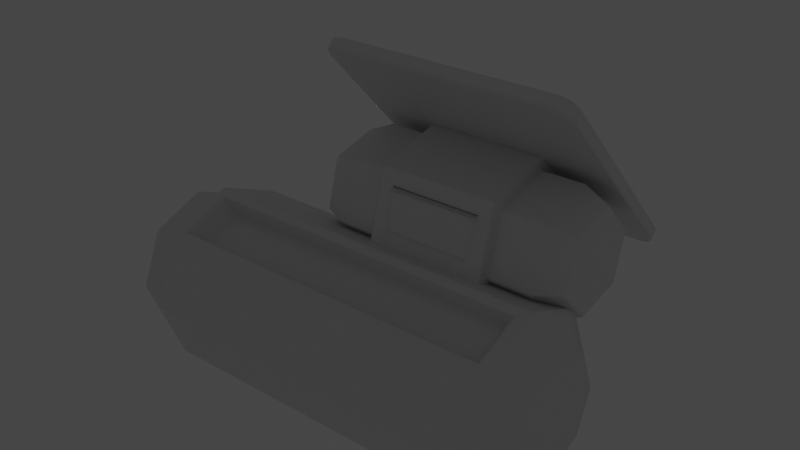 # Source: Kiosk.blend  (saved by Blender 3.1.7; exported with 4.5.12 LTS)
import bpy
from mathutils import Matrix  # noqa: F401  (used for matrix-valued properties, if any)

bpy.ops.wm.read_factory_settings(use_empty=True)
scene = bpy.context.scene
scene.name = 'Scene'

# ---- materials (node trees are filled in below, after node groups)
mat_material = bpy.data.materials.new('Material')
mat_material.alpha_threshold = 0.0
mat_material.use_transparent_shadow = False
mat_material.line_color = (0.0, 0.0, 0.0, 1.0)
mat_light = bpy.data.materials.new('Light')
mat_light.use_transparent_shadow = False

# ---- material node trees
mat_material.use_nodes = True; mat_material.node_tree.nodes.clear()
_N = mat_material.node_tree.nodes; _L = mat_material.node_tree.links
n0 = _N.new('ShaderNodeOutputMaterial'); n0.name = 'Material Output'; n0.location = (300, 300)
n1 = _N.new('ShaderNodeBsdfPrincipled'); n1.name = 'Principled BSDF'; n1.location = (10, 300)
n1.distribution = 'GGX'
n1.subsurface_method = 'BURLEY'
n1.inputs[2].default_value = 0.4
n1.inputs[3].default_value = 1.45
n1.inputs[27].default_value = (0.0, 0.0, 0.0, 1.0)
n1.inputs[28].default_value = 1.0
_L.new(n1.outputs[0], n0.inputs[0])
n0.is_active_output = True
mat_light.use_nodes = True; mat_light.node_tree.nodes.clear()
_N = mat_light.node_tree.nodes; _L = mat_light.node_tree.links
n0 = _N.new('ShaderNodeBsdfPrincipled'); n0.name = 'Principled BSDF'; n0.location = (10, 300)
n0.distribution = 'GGX'
n0.subsurface_method = 'BURLEY'
n0.inputs[3].default_value = 1.45
n0.inputs[28].default_value = 5.0
n1 = _N.new('ShaderNodeOutputMaterial'); n1.name = 'Material Output'; n1.location = (300, 300)
_L.new(n0.outputs[0], n1.inputs[0])
n1.is_active_output = True

# ---- world
world_world = bpy.data.worlds.new('World'); scene.world = world_world
world_world.use_nodes = True; world_world.node_tree.nodes.clear()
_N = world_world.node_tree.nodes; _L = world_world.node_tree.links
n0 = _N.new('ShaderNodeOutputWorld'); n0.name = 'World Output'; n0.location = (300, 300)
n1 = _N.new('ShaderNodeBackground'); n1.name = 'Background'; n1.location = (10, 300)
n1.inputs[0].default_value = (0.05088, 0.05088, 0.05088, 1.0)
_L.new(n1.outputs[0], n0.inputs[0])
n0.is_active_output = True
world_world.color = (0.05088, 0.05088, 0.05088)
world_world.use_sun_shadow = False
world_world.sun_shadow_jitter_overblur = 0.0

# ---- meshes
me_cylinder_025 = bpy.data.meshes.new('Cylinder.025')
me_cylinder_025.from_pydata([(2.073e-09, 0.3157, -0.745), (2.184e-09, 0.2316, 0.8593), (0.2233, 0.2233, -0.745), (0.1638, 0.1638, 0.8593), (0.3157, -1.35e-08, -0.745), (0.2316, -9.432e-09, 0.8593), (0.2233, -0.2233, -0.745), (0.1638, -0.1638, 0.8593), (-3.115e-08, -0.3157, -0.745), (-3.822e-08, -0.2316, 0.8593), (-0.2846, -0.2303, -0.7034), (-0.2846, -0.2303, 0.7034), (-0.3641, -0.0384, -0.7034), (-0.3641, -0.0384, 0.7034), (-0.2233, 0.2233, -0.745), (-0.1638, 0.1638, 0.8593), (-0.1638, -0.1638, 0.8593), (-0.2233, -0.2233, -0.745), (-0.3157, 7.641e-09, -0.745), (-0.2316, 1.41e-08, 0.8593), (-0.2173, -0.1936, 0.6483), (-0.2173, -0.1936, -0.6483), (-0.2905, -0.01675, -0.6483), (-0.2905, -0.01675, 0.6483), (0.0, 0.38, -0.745), (0.2687, 0.2687, -0.745), (0.38, -1.661e-08, -0.745), (0.2687, -0.2687, -0.745), (-3.322e-08, -0.38, -0.745), (-0.2687, -0.2687, -0.745), (-0.38, 4.531e-09, -0.745), (-0.2687, 0.2687, -0.745), (0.2687, 0.2687, 0.745), (0.0, 0.38, 0.745), (0.38, -1.661e-08, 0.745), (0.2687, -0.2687, 0.745), (-3.322e-08, -0.38, 0.745), (-0.2687, -0.2687, 0.745), (-0.38, 4.531e-09, 0.745), (-0.2687, 0.2687, 0.745), (2.002e-08, 0.3021, -0.9112), (1.831e-08, 0.3157, -0.8986), (0.2233, 0.2233, -0.8986), (0.2136, 0.2136, -0.9112), (0.3157, -1.35e-08, -0.8986), (0.3021, -1.304e-08, -0.9112), (0.2233, -0.2233, -0.8986), (0.2136, -0.2136, -0.9112), (-1.491e-08, -0.3157, -0.8986), (-1.304e-08, -0.3021, -0.9112), (-0.2233, -0.2233, -0.8986), (-0.2136, -0.2136, -0.9112), (-0.3157, 7.641e-09, -0.8986), (-0.3021, 8.382e-09, -0.9112), (-0.2233, 0.2233, -0.8986), (-0.2136, 0.2136, -0.9112), (-1.054, 0.18, -0.2274), (-1.02, 0.2126, -0.2749), (-1.035, 0.1261, -0.232), (-0.987, 0.1714, -0.298), (-1.021, 0.1393, -0.2787), (-0.987, 0.1714, 0.7485), (-1.035, 0.1261, 0.6825), (-1.021, 0.1393, 0.7292), (-0.2744, 0.8449, -0.232), (-0.3223, 0.7996, -0.298), (-0.2884, 0.8317, -0.2787), (-0.2744, 0.8449, 0.6825), (-0.3223, 0.7996, 0.7485), (-0.2884, 0.8317, 0.7292), (-1.054, 0.18, 0.6779), (-1.044, 0.1895, 0.7115), (-1.02, 0.2126, 0.7254), (-0.3372, 0.8575, 0.7115), (-1.071, 0.1641, -0.232), (-1.071, 0.1641, 0.6825), (-1.057, 0.1774, -0.2787), (-1.023, 0.2094, -0.298), (-0.3583, 0.8376, -0.298), (-1.057, 0.1774, 0.7292), (-1.023, 0.2094, 0.7485), (-0.3583, 0.8376, 0.7485), (-0.3243, 0.8697, 0.7292), (-0.3103, 0.8829, 0.6825), (-0.3103, 0.8829, -0.232), (-0.3243, 0.8697, -0.2787), (-1.047, 0.1869, -0.2647), (-0.3609, 0.8351, -0.2798), (-0.3609, 0.8351, 0.7303), (-0.3236, 0.8704, 0.6789), (-0.3236, 0.8704, -0.2284), (-0.3345, 0.8601, -0.2647), (-1.05, 0.1683, -0.2284), (-1.05, 0.1683, 0.6789), (-1.039, 0.1787, -0.2647), (-0.3267, 0.8518, 0.7152), (-0.3157, 0.8621, -0.2284), (-0.3267, 0.8518, -0.2647), (-1.012, 0.2043, -0.2749), (-0.3538, 0.8262, -0.2749), (-1.036, 0.1813, 0.7115), (-1.012, 0.2043, 0.7254), (-0.3538, 0.8262, 0.7254), (-0.3193, 0.8588, 0.6779), (-0.4799, 0.6075, -0.02475), (-0.4799, 0.6075, 0.4752), (-0.2347, 0.5392, -0.02475), (-0.2347, 0.5392, 0.4752), (-0.1713, 0.2927, -0.02475), (-0.1713, 0.2927, 0.4752), (-0.3531, 0.1145, -0.02475), (-0.3531, 0.1145, 0.4752), (-0.5982, 0.1828, -0.02475), (-0.5982, 0.1828, 0.4752), (-0.6617, 0.4293, -0.02475), (-0.6617, 0.4293, 0.4752), (-0.4913, 0.6515, -0.02475), (-0.2023, 0.571, -0.02475), (-0.2023, 0.571, 0.4752), (-0.4913, 0.6515, 0.4752), (-0.1275, 0.2805, -0.02475), (-0.1275, 0.2805, 0.4752), (-0.7055, 0.4415, -0.02475), (-0.7055, 0.4415, 0.4752), (-0.4677, 0.5598, -0.3152), (-0.2699, 0.5047, -0.3152), (-0.2699, 0.5047, 0.7657), (-0.4677, 0.5598, 0.7657), (-0.2187, 0.3059, -0.3152), (-0.2187, 0.3059, 0.7657), (-0.3653, 0.1622, -0.3152), (-0.3653, 0.1622, 0.7657), (-0.5631, 0.2173, -0.3152), (-0.5631, 0.2173, 0.7657), (-0.6143, 0.4161, -0.3152), (-0.6143, 0.4161, 0.7657), (-0.3417, 0.07047, 0.4752), (-0.3417, 0.07047, -0.02475), (-0.6307, 0.151, -0.02475), (-0.6307, 0.151, 0.4752), (-0.4041, 0.09626, 0.4082), (-0.4041, 0.09626, 0.0423), (-0.564, 0.1408, 0.0423), (-0.5637, 0.1423, 0.4087), (-0.4134, 0.08566, 0.4035), (-0.4134, 0.08566, 0.04703), (-0.5671, 0.1176, 0.04777), (-0.5641, 0.1276, 0.4035), (-0.4799, 0.6075, -0.208), (-0.2347, 0.5392, -0.208), (-0.2347, 0.5392, 0.6585), (-0.4799, 0.6075, 0.6585), (-0.1713, 0.2927, -0.208), (-0.1713, 0.2927, 0.6585), (-0.3531, 0.1145, -0.208), (-0.3531, 0.1145, 0.6585), (-0.5982, 0.1828, -0.208), (-0.5982, 0.1828, 0.6585), (-0.6617, 0.4293, -0.208), (-0.6617, 0.4293, 0.6585)], [], [(24, 33, 32, 25), (25, 32, 34, 26), (26, 34, 35, 27), (27, 35, 36, 28), (28, 36, 37, 29), (13, 12, 22, 23), (19, 9, 5), (30, 38, 39, 31), (31, 39, 33, 24), (2, 4, 44, 42), (11, 10, 29, 37), (10, 12, 30, 29), (13, 11, 37, 38), (12, 13, 38, 30), (21, 20, 23, 22), (12, 10, 21, 22), (11, 13, 23, 20), (10, 11, 20, 21), (2, 0, 24, 25), (4, 2, 25, 26), (6, 4, 26, 27), (8, 6, 27, 28), (17, 8, 28, 29), (18, 17, 29, 30), (14, 18, 30, 31), (0, 14, 31, 24), (14, 0, 41, 54), (18, 14, 54, 52), (8, 17, 50, 48), (4, 6, 46, 44), (17, 18, 52, 50), (6, 8, 48, 46), (51, 53, 55), (1, 3, 32, 33), (3, 5, 34, 32), (5, 7, 35, 34), (7, 9, 36, 35), (9, 16, 37, 36), (16, 19, 38, 37), (19, 15, 39, 38), (15, 1, 33, 39), (41, 42, 43, 40), (42, 44, 45, 43), (44, 46, 47, 45), (46, 48, 49, 47), (48, 50, 51, 49), (50, 52, 53, 51), (52, 54, 55, 53), (54, 41, 40, 55), (0, 2, 42, 41), (57, 70, 72), (61, 62, 59), (69, 67, 83, 82), (63, 61, 80, 79), (60, 58, 74, 76), (67, 64, 84, 83), (61, 68, 81, 80), (58, 62, 75, 74), (64, 66, 85, 84), (65, 59, 77, 78), (68, 69, 82, 81), (62, 63, 79, 75), (66, 65, 78, 85), (59, 60, 76, 77), (70, 56, 74, 75), (56, 86, 76, 74), (86, 57, 77, 76), (57, 87, 78, 77), (71, 70, 75, 79), (72, 71, 79, 80), (88, 72, 80, 81), (73, 88, 81, 82), (89, 73, 82, 83), (90, 89, 83, 84), (91, 90, 84, 85), (87, 91, 85, 78), (88, 102, 95, 73), (72, 71, 100, 101), (72, 101, 102, 88), (71, 70, 93, 100), (87, 91, 97, 99), (57, 87, 99, 98), (86, 57, 98, 94), (90, 89, 103, 96), (56, 92, 93, 70), (73, 95, 103, 89), (86, 94, 92, 56), (90, 96, 97, 91), (116, 119, 118, 117), (117, 118, 121, 120), (120, 121, 136, 137), (109, 107, 150, 153), (138, 139, 123, 122), (122, 123, 119, 116), (110, 112, 156, 154), (106, 104, 116, 117), (105, 107, 118, 119), (108, 106, 117, 120), (107, 109, 121, 118), (110, 108, 120, 137), (109, 111, 136, 121), (112, 110, 137, 138), (111, 113, 139, 136), (114, 112, 138, 122), (113, 115, 123, 139), (104, 114, 122, 116), (115, 105, 119, 123), (127, 133, 129), (132, 134, 125), (114, 104, 148, 158), (104, 106, 149, 148), (113, 111, 155, 157), (108, 110, 154, 152), (105, 115, 159, 151), (107, 105, 151, 150), (112, 114, 158, 156), (111, 109, 153, 155), (106, 108, 152, 149), (115, 113, 157, 159), (140, 141, 137, 136), (141, 142, 138, 137), (145, 144, 147, 146), (144, 145, 141, 140), (145, 146, 142, 141), (147, 144, 140, 143), (146, 142, 143, 147), (125, 124, 148, 149), (127, 126, 150, 151), (128, 125, 149, 152), (126, 129, 153, 150), (130, 128, 152, 154), (129, 131, 155, 153), (132, 130, 154, 156), (131, 133, 157, 155), (134, 132, 156, 158), (133, 135, 159, 157), (124, 134, 158, 148), (135, 127, 151, 159), (5, 3, 19), (3, 1, 19), (1, 15, 19), (19, 16, 9), (9, 7, 5), (55, 40, 43), (43, 45, 55), (45, 47, 55), (47, 49, 55), (49, 51, 55), (87, 57, 90), (57, 86, 56), (70, 57, 56), (70, 71, 72), (72, 88, 89), (88, 73, 89), (89, 90, 72), (72, 90, 57), (90, 91, 87), (60, 59, 58), (59, 65, 64), (65, 66, 64), (64, 67, 68), (67, 69, 68), (68, 61, 64), (61, 63, 62), (62, 58, 59), (59, 64, 61), (129, 126, 127), (127, 135, 133), (133, 131, 129), (134, 124, 125), (125, 128, 130), (130, 132, 125), (142, 143, 139, 138), (143, 140, 136, 139)])
me_cylinder_025.polygons.foreach_set('material_index', [0, 0, 0, 0, 0, 0, 0, 0, 0, 0, 0, 0, 0, 0, 0, 0, 0, 0, 0, 0, 0, 0, 0, 0, 0, 0, 0, 0, 0, 0, 0, 0, 0, 0, 0, 0, 0, 0, 0, 0, 0, 0, 0, 0, 0, 0, 0, 0, 0, 0, 1, 0, 0, 0, 0, 0, 0, 0, 0, 0, 0, 0, 0, 0, 0, 0, 0, 0, 0, 0, 0, 0, 0, 0, 0, 0, 0, 0, 0, 0, 0, 0, 0, 0, 0, 0, 0, 0, 0, 0, 0, 0, 0, 0, 0, 0, 0, 0, 0, 0, 0, 0, 0, 0, 0, 0, 0, 0, 0, 0, 0, 0, 0, 0, 0, 0, 0, 0, 0, 0, 0, 0, 0, 0, 0, 0, 0, 0, 0, 0, 0, 0, 0, 0, 0, 0, 0, 0, 0, 0, 0, 0, 0, 0, 0, 0, 0, 0, 1, 1, 1, 1, 1, 1, 1, 1, 1, 0, 0, 0, 0, 0, 0, 0, 0, 0, 0, 0, 0, 0, 0, 0, 0, 0])
_uv = me_cylinder_025.uv_layers.new(name='UVMap')
_uv.uv.foreach_set('vector', [0.3428, 0.06222, 0.3428, 0.6166, 0.2584, 0.6166, 0.2584, 0.06222, 0.2584, 0.06222, 0.2584, 0.6166, 0.1763, 0.6166, 0.1763, 0.06222, 0.1763, 0.06222, 0.1763, 0.6166, 0.09188, 0.6166, 0.09188, 0.06222, 0.09188, 0.06222, 0.09188, 0.6166, 0.0003876, 0.6166, 0.0003876, 0.06222, 0.7445, 0.06222, 0.7445, 0.6166, 0.6429, 0.6166, 0.6429, 0.06222, 0.5499, 0.6011, 0.5499, 0.07769, 0.5414, 0.09822, 0.5414, 0.5806, 0.5302, 0.6591, 0.7551, 0.6591, 0.9233, 0.6591, 0.5359, 0.06222, 0.5359, 0.6166, 0.4343, 0.6166, 0.4343, 0.06222, 0.4343, 0.06222, 0.4343, 0.6166, 0.3428, 0.6166, 0.3428, 0.06222, 0.2574, 0.06222, 0.1773, 0.06222, 0.1773, 0.005069, 0.2574, 0.005069, 0.6289, 0.6011, 0.6289, 0.07769, 0.6429, 0.06222, 0.6429, 0.6166, 0.6289, 0.07769, 0.5499, 0.07769, 0.5359, 0.06222, 0.6429, 0.06222, 0.5499, 0.6011, 0.6289, 0.6011, 0.6429, 0.6166, 0.5359, 0.6166, 0.5499, 0.07769, 0.5499, 0.6011, 0.5359, 0.6166, 0.5359, 0.06222, 0.6374, 0.09822, 0.6374, 0.5806, 0.5414, 0.5806, 0.5414, 0.09822, 0.5499, 0.07769, 0.6289, 0.07769, 0.6374, 0.09822, 0.5414, 0.09822, 0.6289, 0.6011, 0.5499, 0.6011, 0.5414, 0.5806, 0.6374, 0.5806, 0.6289, 0.07769, 0.6289, 0.6011, 0.6374, 0.5806, 0.6374, 0.09822, 0.2574, 0.06222, 0.3402, 0.06222, 0.3428, 0.06222, 0.2584, 0.06222, 0.1773, 0.06222, 0.2574, 0.06222, 0.2584, 0.06222, 0.1763, 0.06222, 0.09454, 0.06222, 0.1773, 0.06222, 0.1763, 0.06222, 0.09188, 0.06222, 0.003718, 0.06222, 0.09454, 0.06222, 0.09188, 0.06222, 0.0003876, 0.06222, 0.6446, 0.06222, 0.7478, 0.06222, 0.7445, 0.06222, 0.6429, 0.06222, 0.5342, 0.06222, 0.6446, 0.06222, 0.6429, 0.06222, 0.5359, 0.06222, 0.431, 0.06222, 0.5342, 0.06222, 0.5359, 0.06222, 0.4343, 0.06222, 0.3402, 0.06222, 0.431, 0.06222, 0.4343, 0.06222, 0.3428, 0.06222, 0.431, 0.06222, 0.3402, 0.06222, 0.3402, 0.005069, 0.431, 0.005069, 0.5342, 0.06222, 0.431, 0.06222, 0.431, 0.005069, 0.5342, 0.005069, 0.7478, 0.06222, 0.6446, 0.06222, 0.6446, 0.005069, 0.7478, 0.005069, 0.1773, 0.06222, 0.09454, 0.06222, 0.09454, 0.005069, 0.1773, 0.005069, 0.6446, 0.06222, 0.5342, 0.06222, 0.5342, 0.005069, 0.6446, 0.005069, 0.09454, 0.06222, 0.003718, 0.06222, 0.003718, 0.005069, 0.09454, 0.005069, 0.8028, 0.0003863, 0.8795, 0.0003863, 0.9338, 0.05461, 0.3347, 0.6591, 0.2555, 0.6591, 0.2584, 0.6166, 0.3428, 0.6166, 0.2555, 0.6591, 0.1792, 0.6591, 0.1763, 0.6166, 0.2584, 0.6166, 0.1792, 0.6591, 0.1, 0.6591, 0.09188, 0.6166, 0.1763, 0.6166, 0.1, 0.6591, 0.01101, 0.6591, 0.0003876, 0.6166, 0.09188, 0.6166, 0.7551, 0.6591, 0.6486, 0.6591, 0.6429, 0.6166, 0.7445, 0.6166, 0.6486, 0.6591, 0.5302, 0.6591, 0.5359, 0.6166, 0.6429, 0.6166, 0.5302, 0.6591, 0.4237, 0.6591, 0.4343, 0.6166, 0.5359, 0.6166, 0.4237, 0.6591, 0.3347, 0.6591, 0.3428, 0.6166, 0.4343, 0.6166, 0.3402, 0.005069, 0.2574, 0.005069, 0.2572, 0.0003895, 0.3395, 0.0003895, 0.2574, 0.005069, 0.1773, 0.005069, 0.1775, 0.0003896, 0.2572, 0.0003895, 0.1773, 0.005069, 0.09454, 0.005069, 0.09524, 0.0003896, 0.1775, 0.0003896, 0.09454, 0.005069, 0.003718, 0.005069, 0.004614, 0.0003896, 0.09524, 0.0003896, 0.7478, 0.005069, 0.6446, 0.005069, 0.6451, 0.0003896, 0.7487, 0.0003896, 0.6446, 0.005069, 0.5342, 0.005069, 0.5337, 0.0003896, 0.6451, 0.0003896, 0.5342, 0.005069, 0.431, 0.005069, 0.4301, 0.0003895, 0.5337, 0.0003896, 0.431, 0.005069, 0.3402, 0.005069, 0.3395, 0.0003895, 0.4301, 0.0003895, 0.3402, 0.06222, 0.2574, 0.06222, 0.2574, 0.005069, 0.3402, 0.005069, 0.3458, 0.7172, 0.01954, 0.7334, 0.003293, 0.7172, 0.6898, 0.3634, 0.7124, 0.386, 0.6898, 0.7218, 0.3407, 0.361, 0.3482, 0.3467, 0.3665, 0.3537, 0.3551, 0.3734, 0.02525, 0.3566, 0.03844, 0.363, 0.03013, 0.3815, 0.01229, 0.3682, 0.02616, 0.02524, 0.02081, 0.03888, 0.001616, 0.03149, 0.01396, 0.01303, 0.3482, 0.3467, 0.3448, 0.05165, 0.3632, 0.04256, 0.3665, 0.3537, 0.03844, 0.363, 0.3278, 0.3673, 0.336, 0.3859, 0.03013, 0.3815, 0.02081, 0.03888, 0.02035, 0.3425, 0.001616, 0.3493, 0.001616, 0.03149, 0.3448, 0.05165, 0.337, 0.03818, 0.3496, 0.02378, 0.3632, 0.04256, 0.3237, 0.03029, 0.03931, 0.01955, 0.03217, 0.001633, 0.3308, 0.01281, 0.3278, 0.3673, 0.3407, 0.361, 0.3551, 0.3734, 0.336, 0.3859, 0.02035, 0.3425, 0.02525, 0.3566, 0.01229, 0.3682, 0.001616, 0.3493, 0.337, 0.03818, 0.3237, 0.03029, 0.3308, 0.01281, 0.3496, 0.02378, 0.03931, 0.01955, 0.02616, 0.02524, 0.01396, 0.01303, 0.03217, 0.001633, 0.3938, 0.3522, 0.7039, 0.3522, 0.7055, 0.3601, 0.3922, 0.3601, 0.7039, 0.3522, 0.7167, 0.3487, 0.7215, 0.3535, 0.7055, 0.3601, 0.7167, 0.3487, 0.7201, 0.3359, 0.7281, 0.3375, 0.7215, 0.3535, 0.7201, 0.3359, 0.7218, 0.02547, 0.7281, 0.02422, 0.7281, 0.3375, 0.3823, 0.3474, 0.3938, 0.3522, 0.3922, 0.3601, 0.3762, 0.3535, 0.3775, 0.3359, 0.3823, 0.3474, 0.3762, 0.3535, 0.3696, 0.3375, 0.3758, 0.02547, 0.3775, 0.3359, 0.3696, 0.3375, 0.3696, 0.02422, 0.3823, 0.01431, 0.3758, 0.02547, 0.3696, 0.02422, 0.3762, 0.008236, 0.3934, 0.007867, 0.3823, 0.01431, 0.3762, 0.008236, 0.3922, 0.001614, 0.7042, 0.007869, 0.3934, 0.007867, 0.3922, 0.001614, 0.7055, 0.001616, 0.7167, 0.01302, 0.7042, 0.007869, 0.7055, 0.001616, 0.7215, 0.008238, 0.7218, 0.02547, 0.7167, 0.01302, 0.7215, 0.008238, 0.7281, 0.02422, 0.6568, 0.3213, 0.658, 0.3259, 0.6716, 0.3197, 0.6684, 0.3161, 0.401, 0.324, 0.3904, 0.3189, 0.3873, 0.3218, 0.3998, 0.3285, 0.401, 0.324, 0.3998, 0.3285, 0.658, 0.3259, 0.6568, 0.3213, 0.3904, 0.3189, 0.3852, 0.3083, 0.3806, 0.3093, 0.3873, 0.3218, 0.6738, 0.02602, 0.6852, 0.03058, 0.6881, 0.02776, 0.675, 0.02112, 0.4025, 0.01677, 0.6738, 0.02602, 0.675, 0.02112, 0.4017, 0.0124, 0.391, 0.0216, 0.4025, 0.01677, 0.4017, 0.0124, 0.3879, 0.01826, 0.69, 0.04237, 0.6749, 0.3052, 0.6796, 0.3068, 0.6946, 0.04143, 0.3853, 0.03263, 0.3806, 0.03145, 0.3806, 0.3093, 0.3852, 0.3083, 0.6684, 0.3161, 0.6716, 0.3197, 0.6796, 0.3068, 0.6749, 0.3052, 0.391, 0.0216, 0.3879, 0.01826, 0.3806, 0.03145, 0.3853, 0.03263, 0.69, 0.04237, 0.6946, 0.04143, 0.6881, 0.02776, 0.6852, 0.03058, 0.7309, 0.6947, 0.9023, 0.6947, 0.9023, 0.7975, 0.7309, 0.7975, 0.7309, 0.7975, 0.9023, 0.7975, 0.9023, 0.9004, 0.7309, 0.9004, 0.7314, 0.2837, 0.902, 0.2839, 0.9019, 0.3862, 0.7313, 0.3861, 0.02394, 0.1074, 0.1593, 0.02771, 0.1637, 0.1197, 0.1057, 0.1498, 0.7309, 0.489, 0.9023, 0.489, 0.9023, 0.5918, 0.7309, 0.5918, 0.7309, 0.5918, 0.9023, 0.5918, 0.9023, 0.6947, 0.7309, 0.6947, 0.3479, 0.7265, 0.505, 0.7252, 0.4628, 0.807, 0.3975, 0.8041, 0.4774, 0.2133, 0.5529, 0.1697, 0.5664, 0.1775, 0.4774, 0.2288, 0.7448, 0.06101, 0.7448, 0.1482, 0.7313, 0.1559, 0.7313, 0.05323, 0.402, 0.1697, 0.4774, 0.2133, 0.4774, 0.2288, 0.3885, 0.1775, 0.7448, 0.1482, 0.8203, 0.1917, 0.8203, 0.2073, 0.7313, 0.1559, 0.402, 0.08254, 0.402, 0.1697, 0.3885, 0.1775, 0.3885, 0.07476, 0.8203, 0.1917, 0.8957, 0.1482, 0.9092, 0.1559, 0.8203, 0.2073, 0.4774, 0.03897, 0.402, 0.08254, 0.3885, 0.07476, 0.4774, 0.0234, 0.8957, 0.1482, 0.8957, 0.06101, 0.9092, 0.05323, 0.9092, 0.1559, 0.5529, 0.08254, 0.4774, 0.03897, 0.4774, 0.0234, 0.5664, 0.07476, 0.8957, 0.06101, 0.8203, 0.01744, 0.8203, 0.001868, 0.9092, 0.05323, 0.5529, 0.1697, 0.5529, 0.08254, 0.5664, 0.07476, 0.5664, 0.1775, 0.8203, 0.01744, 0.7448, 0.06101, 0.7313, 0.05323, 0.8203, 0.001868, 0.193, 0.171, 0.1562, 0.2212, 0.1311, 0.1642, 0.4487, 0.8323, 0.4626, 0.8661, 0.4056, 0.8912, 0.5838, 0.8616, 0.5064, 0.9984, 0.4566, 0.9209, 0.4918, 0.8659, 0.5064, 0.9984, 0.3488, 0.9984, 0.3911, 0.9166, 0.4566, 0.9209, 0.1607, 0.3424, 0.02393, 0.265, 0.1014, 0.2153, 0.1565, 0.2505, 0.2691, 0.863, 0.3479, 0.7265, 0.3975, 0.8041, 0.3611, 0.8587, 0.2958, 0.1065, 0.2972, 0.2636, 0.2153, 0.2214, 0.2183, 0.1561, 0.1593, 0.02771, 0.2958, 0.1065, 0.2183, 0.1561, 0.1637, 0.1197, 0.505, 0.7252, 0.5838, 0.8616, 0.4918, 0.8659, 0.4628, 0.807, 0.02393, 0.265, 0.02394, 0.1074, 0.1057, 0.1498, 0.1014, 0.2153, 0.3488, 0.9984, 0.2691, 0.863, 0.3611, 0.8587, 0.3911, 0.9166, 0.2972, 0.2636, 0.1607, 0.3424, 0.1565, 0.2505, 0.2153, 0.2214, 0.8787, 0.4092, 0.7544, 0.4091, 0.7313, 0.3861, 0.9019, 0.3862, 0.7544, 0.4091, 0.7528, 0.4675, 0.7309, 0.489, 0.7313, 0.3861, 0.9688, 0.02724, 0.9638, 0.1339, 0.9125, 0.1474, 0.9125, 0.01265, 0.9638, 0.1339, 0.9688, 0.02724, 0.9734, 0.02374, 0.9685, 0.1374, 0.9688, 0.02724, 0.9125, 0.01265, 0.9126, 0.006603, 0.9734, 0.02374, 0.9125, 0.1474, 0.9638, 0.1339, 0.9685, 0.1374, 0.9126, 0.153, 0.9811, 0.003915, 0.9766, 0.002296, 0.9766, 0.1275, 0.9811, 0.1259, 0.4056, 0.8912, 0.4417, 0.8961, 0.4566, 0.9209, 0.3911, 0.9166, 0.193, 0.171, 0.1642, 0.1487, 0.1637, 0.1197, 0.2183, 0.1561, 0.39, 0.8582, 0.4056, 0.8912, 0.3911, 0.9166, 0.3611, 0.8587, 0.1642, 0.1487, 0.1311, 0.1642, 0.1057, 0.1498, 0.1637, 0.1197, 0.4123, 0.8293, 0.39, 0.8582, 0.3611, 0.8587, 0.3975, 0.8041, 0.1311, 0.1642, 0.1262, 0.2004, 0.1014, 0.2153, 0.1057, 0.1498, 0.4487, 0.8323, 0.4123, 0.8293, 0.3975, 0.8041, 0.4628, 0.807, 0.1262, 0.2004, 0.1562, 0.2212, 0.1565, 0.2505, 0.1014, 0.2153, 0.4626, 0.8661, 0.4487, 0.8323, 0.4628, 0.807, 0.4918, 0.8659, 0.1562, 0.2212, 0.19, 0.2073, 0.2153, 0.2214, 0.1565, 0.2505, 0.4417, 0.8961, 0.4626, 0.8661, 0.4918, 0.8659, 0.4566, 0.9209, 0.19, 0.2073, 0.193, 0.171, 0.2183, 0.1561, 0.2153, 0.2214, 0.9233, 0.6591, 0.9996, 0.6591, 0.5302, 0.6591, 0.9996, 0.6591, 0.3347, 0.6591, 0.5302, 0.6591, 0.3347, 0.6591, 0.4237, 0.6591, 0.5302, 0.6591, 0.5302, 0.6591, 0.6486, 0.6591, 0.7551, 0.6591, 0.7551, 0.6591, 0.8441, 0.6591, 0.9233, 0.6591, 0.9338, 0.05461, 0.9338, 0.1313, 0.8795, 0.1855, 0.8795, 0.1855, 0.8028, 0.1855, 0.9338, 0.05461, 0.8028, 0.1855, 0.7486, 0.1313, 0.9338, 0.05461, 0.7486, 0.1313, 0.7486, 0.05461, 0.9338, 0.05461, 0.7486, 0.05461, 0.8028, 0.0003863, 0.9338, 0.05461, 0.3475, 0.4068, 0.3458, 0.7172, 0.3299, 0.3892, 0.3458, 0.7172, 0.3424, 0.73, 0.3296, 0.7334, 0.01954, 0.7334, 0.3458, 0.7172, 0.3296, 0.7334, 0.01954, 0.7334, 0.008052, 0.7287, 0.003293, 0.7172, 0.003293, 0.7172, 0.001613, 0.4068, 0.01921, 0.3892, 0.001613, 0.4068, 0.008052, 0.3957, 0.01921, 0.3892, 0.01921, 0.3892, 0.3299, 0.3892, 0.003293, 0.7172, 0.003293, 0.7172, 0.3299, 0.3892, 0.3458, 0.7172, 0.3299, 0.3892, 0.3424, 0.3944, 0.3475, 0.4068, 0.7058, 0.7152, 0.6898, 0.7218, 0.7124, 0.6992, 0.6898, 0.7218, 0.3766, 0.7218, 0.354, 0.6992, 0.3766, 0.7218, 0.3606, 0.7152, 0.354, 0.6992, 0.354, 0.6992, 0.354, 0.386, 0.3766, 0.3634, 0.354, 0.386, 0.3606, 0.37, 0.3766, 0.3634, 0.3766, 0.3634, 0.6898, 0.3634, 0.354, 0.6992, 0.6898, 0.3634, 0.7058, 0.37, 0.7124, 0.386, 0.7124, 0.386, 0.7124, 0.6992, 0.6898, 0.7218, 0.6898, 0.7218, 0.354, 0.6992, 0.6898, 0.3634, 0.1311, 0.1642, 0.1642, 0.1487, 0.193, 0.171, 0.193, 0.171, 0.19, 0.2073, 0.1562, 0.2212, 0.1562, 0.2212, 0.1262, 0.2004, 0.1311, 0.1642, 0.4626, 0.8661, 0.4417, 0.8961, 0.4056, 0.8912, 0.4056, 0.8912, 0.39, 0.8582, 0.4123, 0.8293, 0.4123, 0.8293, 0.4487, 0.8323, 0.4056, 0.8912, 0.7528, 0.4675, 0.8804, 0.4676, 0.9023, 0.489, 0.7309, 0.489, 0.8804, 0.4676, 0.8787, 0.4092, 0.9019, 0.3862, 0.9023, 0.489])
me_cylinder_025.materials.append(mat_material)
me_cylinder_025.materials.append(mat_light)
me_cylinder_025.use_remesh_fix_poles = True
me_cylinder_025.use_remesh_preserve_attributes = False
me_cylinder_025.update()

# ---- objects
ob_coindrum = bpy.data.objects.new('CoinDrum', me_cylinder_025)

# ---- transforms, parenting, visibility, modifiers, constraints
ob_coindrum.location = (-0.002566, -0.002454, 0.002355)
ob_coindrum.rotation_euler = (0.0, 1.571, 0.0)
_m = ob_coindrum.modifiers.new('Bevel', 'BEVEL')
_m = ob_coindrum.modifiers.new('WeightedNormal', 'WEIGHTED_NORMAL')

# ---- collection membership
scene.collection.objects.link(ob_coindrum)

# ---- scene / render settings (as saved in the file)
scene.frame_start = 1; scene.frame_end = 250; scene.frame_set(1)
scene.render.engine = 'BLENDER_EEVEE_NEXT'
scene.cycles.use_denoising = False
scene.cycles.samples = 128
scene.cycles.sampling_pattern = 'TABULATED_SOBOL'
scene.cycles.use_adaptive_sampling = False
scene.cycles.use_light_tree = False
scene.view_settings.view_transform = 'Filmic'
bpy.context.view_layer.update()

# ---- added for rendering (the .blend has no active camera): camera
cam_auto = bpy.data.cameras.new('AutoCamera')
cam_auto.lens = 50.0
cam_auto.sensor_width = 36.0
cam_auto.clip_end = 1000.0
ob_auto_camera = bpy.data.objects.new('AutoCamera', cam_auto)
scene.collection.objects.link(ob_auto_camera)
ob_auto_camera.location = (2.39029, -2.65356, 2.28284)
ob_auto_camera.rotation_euler = (1.09748, -7.21219e-08, 0.694738)
scene.camera = ob_auto_camera
bpy.context.view_layer.update()
